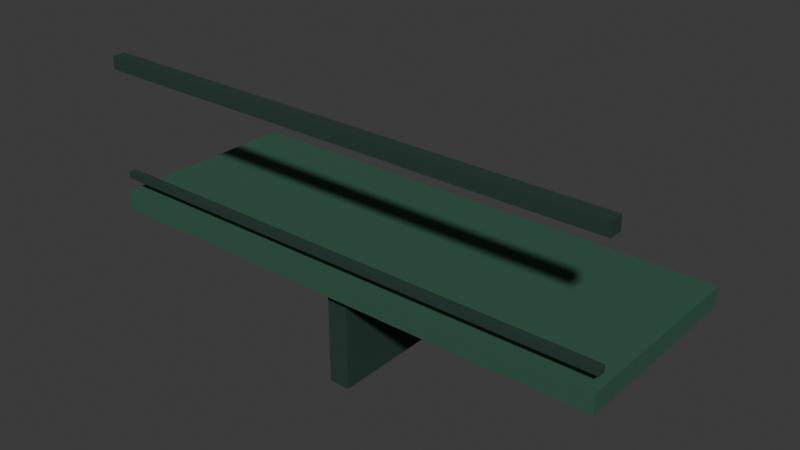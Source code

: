 # Source: arcade-gallery.blend  (saved by Blender 5.2.44; exported with 4.5.12 LTS)
import bpy
from mathutils import Matrix  # noqa: F401  (used for matrix-valued properties, if any)

bpy.ops.wm.read_factory_settings(use_empty=True)
scene = bpy.context.scene
scene.name = 'Scene'

# ---- collections
col_collection = bpy.data.collections.new('Collection'); scene.collection.children.link(col_collection)

# ---- materials (node trees are filled in below, after node groups)
mat_timber = bpy.data.materials.new('timber')
mat_timber.diffuse_color = (0.02843, 0.1022, 0.05951, 1.0)
mat_iron = bpy.data.materials.new('iron')
mat_iron.diffuse_color = (0.0137, 0.04231, 0.02956, 1.0)

# ---- material node trees
mat_timber.use_nodes = True; mat_timber.node_tree.nodes.clear()
_N = mat_timber.node_tree.nodes; _L = mat_timber.node_tree.links
n0 = _N.new('ShaderNodeBsdfPrincipled'); n0.name = 'Principled BSDF'; n0.location = (-200, 100)
n0.inputs[0].default_value = (0.02843, 0.1022, 0.05951, 1.0)
n0.inputs[2].default_value = 0.85
n0.inputs[10].default_value = 0.005
n1 = _N.new('ShaderNodeOutputMaterial'); n1.name = 'Material Output'; n1.location = (200, 100)
_L.new(n0.outputs[0], n1.inputs[0])
n1.is_active_output = True
mat_iron.use_nodes = True; mat_iron.node_tree.nodes.clear()
_N = mat_iron.node_tree.nodes; _L = mat_iron.node_tree.links
n0 = _N.new('ShaderNodeBsdfPrincipled'); n0.name = 'Principled BSDF'; n0.location = (-200, 100)
n0.inputs[0].default_value = (0.0137, 0.04231, 0.02956, 1.0)
n0.inputs[2].default_value = 0.85
n0.inputs[10].default_value = 0.005
n1 = _N.new('ShaderNodeOutputMaterial'); n1.name = 'Material Output'; n1.location = (200, 100)
_L.new(n0.outputs[0], n1.inputs[0])
n1.is_active_output = True

# ---- world
world_world = bpy.data.worlds.new('World'); scene.world = world_world
world_world.use_nodes = True; world_world.node_tree.nodes.clear()
_N = world_world.node_tree.nodes; _L = world_world.node_tree.links
n0 = _N.new('ShaderNodeOutputWorld'); n0.name = 'World Output'; n0.location = (200, 100)
n1 = _N.new('ShaderNodeBackground'); n1.name = 'Background'; n1.location = (-200, 100)
n1.inputs[0].default_value = (0.05088, 0.05088, 0.05088, 1.0)
_L.new(n1.outputs[0], n0.inputs[0])
n0.is_active_output = True
world_world.color = (0.05088, 0.05088, 0.05088)
world_world.sun_shadow_jitter_overblur = 0.0

# ---- meshes
me_deck = bpy.data.meshes.new('deck')
me_deck.from_pydata([(-2.0, -3.5, -0.15), (2.0, -3.5, -0.15), (2.0, -2.0, -0.15), (-2.0, -2.0, -0.15), (-2.0, -3.5, 0.0), (2.0, -3.5, 0.0), (2.0, -2.0, 0.0), (-2.0, -2.0, 0.0), (-2.0, -3.5, 0.95), (2.0, -3.5, 0.95), (2.0, -3.4, 0.95), (-2.0, -3.4, 0.95), (-2.0, -3.5, 1.05), (2.0, -3.5, 1.05), (2.0, -3.4, 1.05), (-2.0, -3.4, 1.05), (-2.0, -3.48, 0.1), (2.0, -3.48, 0.1), (2.0, -3.42, 0.1), (-2.0, -3.42, 0.1), (-2.0, -3.48, 0.15), (2.0, -3.48, 0.15), (2.0, -3.42, 0.15), (-2.0, -3.42, 0.15), (-0.08, -3.4, -0.9), (0.08, -3.4, -0.9), (0.08, -2.0, -0.9), (-0.08, -2.0, -0.9), (-0.08, -3.4, -0.15), (0.08, -3.4, -0.15), (0.08, -2.0, -0.15), (-0.08, -2.0, -0.15)], [], [(0, 3, 2, 1), (4, 5, 6, 7), (0, 1, 5, 4), (1, 2, 6, 5), (2, 3, 7, 6), (3, 0, 4, 7), (8, 11, 10, 9), (12, 13, 14, 15), (8, 9, 13, 12), (9, 10, 14, 13), (10, 11, 15, 14), (11, 8, 12, 15), (16, 19, 18, 17), (20, 21, 22, 23), (16, 17, 21, 20), (17, 18, 22, 21), (18, 19, 23, 22), (19, 16, 20, 23), (24, 27, 26, 25), (28, 29, 30, 31), (24, 25, 29, 28), (25, 26, 30, 29), (26, 27, 31, 30), (27, 24, 28, 31)])
me_deck.polygons.foreach_set('material_index', [0, 0, 0, 0, 0, 0, 1, 1, 1, 1, 1, 1, 1, 1, 1, 1, 1, 1, 1, 1, 1, 1, 1, 1])
me_deck.materials.append(mat_timber)
me_deck.materials.append(mat_iron)
me_deck.update()

# ---- objects
ob_arcade_gallery = bpy.data.objects.new('arcade-gallery', me_deck)

# ---- transforms, parenting, visibility, modifiers, constraints
ob_arcade_gallery.location = (0.0, 0.0, 0.0)

# ---- collection membership
col_collection.objects.link(ob_arcade_gallery)

# ---- scene / render settings (as saved in the file)
scene.frame_start = 1; scene.frame_end = 250; scene.frame_set(1)
scene.render.engine = 'BLENDER_EEVEE_NEXT'
scene.render.bake_bias = 0.0
scene.render.bake_samples = 0
scene.render.compositor_device = 'GPU'
scene.eevee.use_volume_custom_range = False
scene.eevee.fast_gi_thickness_near = 0.1
scene.eevee.fast_gi_thickness_far = 0.0
scene.eevee.ray_tracing_options.screen_trace_thickness = 0.1
bpy.context.view_layer.update()

# ---- added for rendering (the .blend has no active camera and no usable light): camera, sun
cam_auto = bpy.data.cameras.new('AutoCamera')
cam_auto.lens = 50.0
cam_auto.sensor_width = 36.0
cam_auto.clip_end = 1000.0
ob_auto_camera = bpy.data.objects.new('AutoCamera', cam_auto)
scene.collection.objects.link(ob_auto_camera)
ob_auto_camera.location = (4.34486, -7.96384, 3.55089)
ob_auto_camera.rotation_euler = (1.09748, -7.21219e-08, 0.694738)
scene.camera = ob_auto_camera
light_auto_sun = bpy.data.lights.new('AutoSun', 'SUN')
light_auto_sun.energy = 3.0
light_auto_sun.angle = 0.0523599
ob_auto_sun = bpy.data.objects.new('AutoSun', light_auto_sun)
scene.collection.objects.link(ob_auto_sun)
ob_auto_sun.rotation_euler = (0.872665, 0.174533, 0.523599)
bpy.context.view_layer.update()
